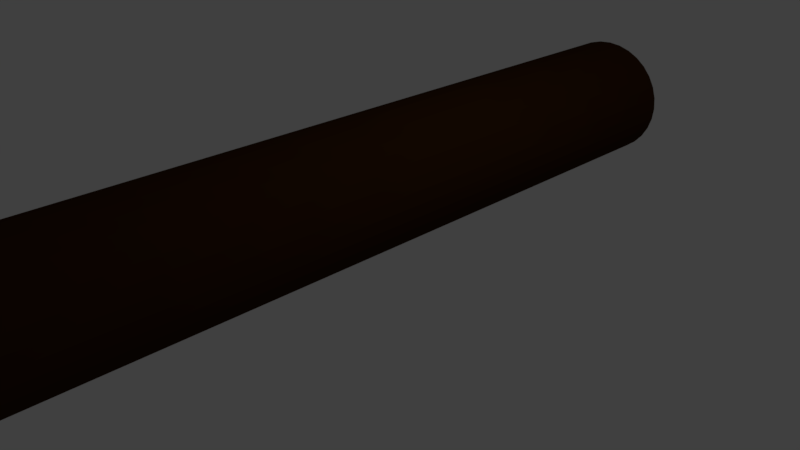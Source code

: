 # Source: log.blend  (saved by Blender 2.78.0; exported with 4.5.12 LTS)
import bpy
from mathutils import Matrix  # noqa: F401  (used for matrix-valued properties, if any)

bpy.ops.wm.read_factory_settings(use_empty=True)
scene = bpy.context.scene
scene.name = 'Scene'

# ---- collections
col_collection_1 = bpy.data.collections.new('Collection 1'); scene.collection.children.link(col_collection_1)

# ---- materials (node trees are filled in below, after node groups)
mat_material_001 = bpy.data.materials.new('Material.001')
mat_material_001.alpha_threshold = 0.0
mat_material_001.use_transparent_shadow = False
mat_material_001.diffuse_color = (0.04203, 0.0154, 0.003094, 1.0)
mat_material_001.roughness = 0.5

# ---- material node trees

# ---- world
world_world = bpy.data.worlds.new('World'); scene.world = world_world
world_world.color = (0.05088, 0.05088, 0.05088)
world_world.use_sun_shadow = False
world_world.sun_shadow_jitter_overblur = 0.0
world_world.cycles.sampling_method = 'MANUAL'

# ---- cameras
cam_camera = bpy.data.cameras.new('Camera')
cam_camera.clip_end = 100.0
cam_camera.lens = 35.0
cam_camera.sensor_width = 32.0
cam_camera.sensor_height = 18.0
cam_camera.ortho_scale = 7.314
cam_camera.dof.focus_distance = 0.0
cam_camera.dof.aperture_fstop = 128.0

# ---- lights
light_lamp = bpy.data.lights.new('Lamp', 'POINT')
light_lamp.transmission_factor = 0.0
light_lamp.cutoff_distance = 30.0
light_lamp.energy = 100.0
light_lamp.shadow_buffer_clip_start = 1.001
light_lamp.shadow_soft_size = 0.1
light_lamp.shadow_maximum_resolution = 0.006
light_lamp.use_absolute_resolution = True

# ---- meshes
me_cylinder = bpy.data.meshes.new('Cylinder')
me_cylinder.from_pydata([(0.0, 1.0, -1.0), (0.0, 1.0, 1.0), (0.1951, 0.9808, -1.0), (0.1951, 0.9808, 1.0), (0.3827, 0.9239, -1.0), (0.3827, 0.9239, 1.0), (0.5556, 0.8315, -1.0), (0.5556, 0.8315, 1.0), (0.7071, 0.7071, -1.0), (0.7071, 0.7071, 1.0), (0.8315, 0.5556, -1.0), (0.8315, 0.5556, 1.0), (0.9239, 0.3827, -1.0), (0.9239, 0.3827, 1.0), (0.9808, 0.1951, -1.0), (0.9808, 0.1951, 1.0), (1.0, 7.55e-08, -1.0), (1.0, 7.55e-08, 1.0), (0.9808, -0.1951, -1.0), (0.9808, -0.1951, 1.0), (0.9239, -0.3827, -1.0), (0.9239, -0.3827, 1.0), (0.8315, -0.5556, -1.0), (0.8315, -0.5556, 1.0), (0.7071, -0.7071, -1.0), (0.7071, -0.7071, 1.0), (0.5556, -0.8315, -1.0), (0.5556, -0.8315, 1.0), (0.3827, -0.9239, -1.0), (0.3827, -0.9239, 1.0), (0.1951, -0.9808, -1.0), (0.1951, -0.9808, 1.0), (-3.258e-07, -1.0, -1.0), (-3.258e-07, -1.0, 1.0), (-0.1951, -0.9808, -1.0), (-0.1951, -0.9808, 1.0), (-0.3827, -0.9239, -1.0), (-0.3827, -0.9239, 1.0), (-0.5556, -0.8315, -1.0), (-0.5556, -0.8315, 1.0), (-0.7071, -0.7071, -1.0), (-0.7071, -0.7071, 1.0), (-0.8315, -0.5556, -1.0), (-0.8315, -0.5556, 1.0), (-0.9239, -0.3827, -1.0), (-0.9239, -0.3827, 1.0), (-0.9808, -0.1951, -1.0), (-0.9808, -0.1951, 1.0), (-1.0, 9.656e-07, -1.0), (-1.0, 9.656e-07, 1.0), (-0.9808, 0.1951, -1.0), (-0.9808, 0.1951, 1.0), (-0.9239, 0.3827, -1.0), (-0.9239, 0.3827, 1.0), (-0.8315, 0.5556, -1.0), (-0.8315, 0.5556, 1.0), (-0.7071, 0.7071, -1.0), (-0.7071, 0.7071, 1.0), (-0.5556, 0.8315, -1.0), (-0.5556, 0.8315, 1.0), (-0.3827, 0.9239, -1.0), (-0.3827, 0.9239, 1.0), (-0.1951, 0.9808, -1.0), (-0.1951, 0.9808, 1.0)], [], [(0, 1, 3, 2), (2, 3, 5, 4), (4, 5, 7, 6), (6, 7, 9, 8), (8, 9, 11, 10), (10, 11, 13, 12), (12, 13, 15, 14), (14, 15, 17, 16), (16, 17, 19, 18), (18, 19, 21, 20), (20, 21, 23, 22), (22, 23, 25, 24), (24, 25, 27, 26), (26, 27, 29, 28), (28, 29, 31, 30), (30, 31, 33, 32), (32, 33, 35, 34), (34, 35, 37, 36), (36, 37, 39, 38), (38, 39, 41, 40), (40, 41, 43, 42), (42, 43, 45, 44), (44, 45, 47, 46), (46, 47, 49, 48), (48, 49, 51, 50), (50, 51, 53, 52), (52, 53, 55, 54), (54, 55, 57, 56), (56, 57, 59, 58), (58, 59, 61, 60), (3, 1, 63, 61, 59, 57, 55, 53, 51, 49, 47, 45, 43, 41, 39, 37, 35, 33, 31, 29, 27, 25, 23, 21, 19, 17, 15, 13, 11, 9, 7, 5), (60, 61, 63, 62), (62, 63, 1, 0), (0, 2, 4, 6, 8, 10, 12, 14, 16, 18, 20, 22, 24, 26, 28, 30, 32, 34, 36, 38, 40, 42, 44, 46, 48, 50, 52, 54, 56, 58, 60, 62)])
me_cylinder.materials.append(mat_material_001)
me_cylinder.use_remesh_preserve_volume = False
me_cylinder.use_remesh_preserve_attributes = False
me_cylinder.use_mirror_vertex_groups = False
me_cylinder.update()

# ---- objects
ob_cylinder = bpy.data.objects.new('Cylinder', me_cylinder)
ob_lamp = bpy.data.objects.new('Lamp', light_lamp)
ob_camera = bpy.data.objects.new('Camera', cam_camera)

# ---- transforms, parenting, visibility, modifiers, constraints
ob_cylinder.location = (0.0, 0.0, 1.0)
ob_cylinder.rotation_euler = (1.571, 0.0, 0.0)
ob_cylinder.scale = (0.9, 0.85, 5.0)
ob_cylinder.lineart.crease_threshold = 0.0
ob_lamp.location = (4.076, 1.005, 5.904)
ob_lamp.rotation_euler = (0.6503, 0.05522, 1.866)
ob_lamp.lock_rotations_4d = False
ob_lamp.empty_display_type = 'ARROWS'
ob_lamp.color = (0.0, 0.0, 0.0, 0.0)
ob_lamp.lineart.crease_threshold = 0.0
ob_camera.location = (7.481, -6.508, 5.344)
ob_camera.rotation_euler = (1.109, 0.0, 0.8149)
ob_camera.lock_rotations_4d = False
ob_camera.empty_display_type = 'ARROWS'
ob_camera.color = (0.0, 0.0, 0.0, 0.0)
ob_camera.display_type = 'WIRE'
ob_camera.lineart.crease_threshold = 0.0

# ---- collection membership
col_collection_1.objects.link(ob_cylinder)
col_collection_1.objects.link(ob_lamp)
col_collection_1.objects.link(ob_camera)

# ---- scene / render settings (as saved in the file)
scene.camera = ob_camera
scene.frame_start = 1; scene.frame_end = 250; scene.frame_set(1)
scene.render.engine = 'BLENDER_EEVEE_NEXT'
scene.render.resolution_percentage = 50
scene.render.dither_intensity = 0.0
scene.cycles.use_denoising = False
scene.cycles.samples = 128
scene.cycles.sampling_pattern = 'TABULATED_SOBOL'
scene.cycles.light_sampling_threshold = 0.0
scene.cycles.use_adaptive_sampling = False
scene.cycles.use_light_tree = False
scene.cycles.blur_glossy = 0.0
scene.cycles.sample_clamp_indirect = 0.0
scene.view_settings.view_transform = 'Standard'
bpy.context.view_layer.update()

